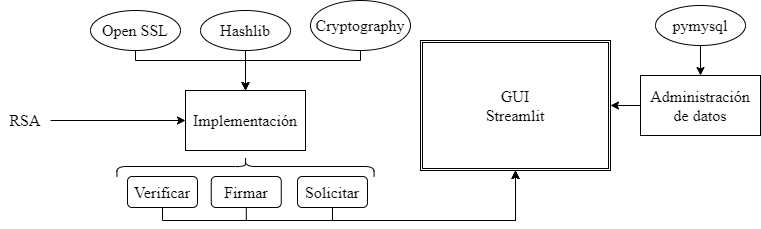

The diagram above was exported from draw.io. Its source (the exported page's mxGraphModel, read from the mxfile embedded in the PNG):
<mxGraphModel dx="1024" dy="584" grid="1" gridSize="10" guides="1" tooltips="1" connect="1" arrows="1" fold="1" page="1" pageScale="1" pageWidth="827" pageHeight="1169" math="0" shadow="0">
  <root>
    <mxCell id="0" />
    <mxCell id="1" parent="0" />
    <mxCell id="LIJk7OskCJ0EQKY_3pqT-9" style="edgeStyle=orthogonalEdgeStyle;rounded=0;orthogonalLoop=1;jettySize=auto;html=1;entryX=0;entryY=0.5;entryDx=0;entryDy=0;fontFamily=Times New Roman;fontSize=16;" edge="1" parent="1" source="LIJk7OskCJ0EQKY_3pqT-1" target="LIJk7OskCJ0EQKY_3pqT-2">
      <mxGeometry relative="1" as="geometry" />
    </mxCell>
    <mxCell id="LIJk7OskCJ0EQKY_3pqT-1" value="RSA" style="text;html=1;strokeColor=none;fillColor=none;align=center;verticalAlign=middle;whiteSpace=wrap;rounded=0;fontFamily=Times New Roman;fontSize=16;" vertex="1" parent="1">
      <mxGeometry x="140" y="170" width="50" height="20" as="geometry" />
    </mxCell>
    <mxCell id="LIJk7OskCJ0EQKY_3pqT-2" value="Implementación" style="rounded=0;whiteSpace=wrap;html=1;fontFamily=Times New Roman;fontSize=16;" vertex="1" parent="1">
      <mxGeometry x="325" y="150" width="120" height="60" as="geometry" />
    </mxCell>
    <mxCell id="LIJk7OskCJ0EQKY_3pqT-6" style="edgeStyle=orthogonalEdgeStyle;rounded=0;orthogonalLoop=1;jettySize=auto;html=1;entryX=0.5;entryY=0;entryDx=0;entryDy=0;fontFamily=Times New Roman;fontSize=16;" edge="1" parent="1" source="LIJk7OskCJ0EQKY_3pqT-3" target="LIJk7OskCJ0EQKY_3pqT-2">
      <mxGeometry relative="1" as="geometry">
        <Array as="points">
          <mxPoint x="275" y="120" />
          <mxPoint x="385" y="120" />
        </Array>
      </mxGeometry>
    </mxCell>
    <mxCell id="LIJk7OskCJ0EQKY_3pqT-3" value="Open SSL" style="ellipse;whiteSpace=wrap;html=1;fontFamily=Times New Roman;fontSize=16;" vertex="1" parent="1">
      <mxGeometry x="230" y="70" width="90" height="40" as="geometry" />
    </mxCell>
    <mxCell id="LIJk7OskCJ0EQKY_3pqT-7" style="edgeStyle=orthogonalEdgeStyle;rounded=0;orthogonalLoop=1;jettySize=auto;html=1;entryX=0.5;entryY=0;entryDx=0;entryDy=0;fontFamily=Times New Roman;fontSize=16;" edge="1" parent="1" source="LIJk7OskCJ0EQKY_3pqT-4" target="LIJk7OskCJ0EQKY_3pqT-2">
      <mxGeometry relative="1" as="geometry" />
    </mxCell>
    <mxCell id="LIJk7OskCJ0EQKY_3pqT-4" value="Hashlib" style="ellipse;whiteSpace=wrap;html=1;fontFamily=Times New Roman;fontSize=16;" vertex="1" parent="1">
      <mxGeometry x="340" y="70" width="90" height="40" as="geometry" />
    </mxCell>
    <mxCell id="LIJk7OskCJ0EQKY_3pqT-8" style="edgeStyle=orthogonalEdgeStyle;rounded=0;orthogonalLoop=1;jettySize=auto;html=1;fontFamily=Times New Roman;fontSize=16;" edge="1" parent="1" source="LIJk7OskCJ0EQKY_3pqT-5" target="LIJk7OskCJ0EQKY_3pqT-2">
      <mxGeometry relative="1" as="geometry">
        <Array as="points">
          <mxPoint x="500" y="120" />
          <mxPoint x="385" y="120" />
        </Array>
      </mxGeometry>
    </mxCell>
    <mxCell id="LIJk7OskCJ0EQKY_3pqT-5" value="Cryptography" style="ellipse;whiteSpace=wrap;html=1;fontFamily=Times New Roman;fontSize=16;" vertex="1" parent="1">
      <mxGeometry x="450" y="60" width="100" height="50" as="geometry" />
    </mxCell>
    <mxCell id="LIJk7OskCJ0EQKY_3pqT-11" value="" style="shape=curlyBracket;whiteSpace=wrap;html=1;rounded=1;fontFamily=Times New Roman;fontSize=16;rotation=90;" vertex="1" parent="1">
      <mxGeometry x="375" y="97.4" width="20" height="257.19" as="geometry" />
    </mxCell>
    <mxCell id="LIJk7OskCJ0EQKY_3pqT-19" style="edgeStyle=orthogonalEdgeStyle;rounded=0;orthogonalLoop=1;jettySize=auto;html=1;entryX=0.5;entryY=1;entryDx=0;entryDy=0;fontFamily=Times New Roman;fontSize=16;" edge="1" parent="1" source="LIJk7OskCJ0EQKY_3pqT-12" target="LIJk7OskCJ0EQKY_3pqT-16">
      <mxGeometry relative="1" as="geometry">
        <Array as="points">
          <mxPoint x="302" y="280" />
          <mxPoint x="655" y="280" />
        </Array>
      </mxGeometry>
    </mxCell>
    <mxCell id="LIJk7OskCJ0EQKY_3pqT-12" value="Verificar" style="rounded=1;whiteSpace=wrap;html=1;fontFamily=Times New Roman;fontSize=16;" vertex="1" parent="1">
      <mxGeometry x="267" y="236" width="70" height="31" as="geometry" />
    </mxCell>
    <mxCell id="LIJk7OskCJ0EQKY_3pqT-18" style="edgeStyle=orthogonalEdgeStyle;rounded=0;orthogonalLoop=1;jettySize=auto;html=1;fontFamily=Times New Roman;fontSize=16;entryX=0.5;entryY=1;entryDx=0;entryDy=0;" edge="1" parent="1" source="LIJk7OskCJ0EQKY_3pqT-13" target="LIJk7OskCJ0EQKY_3pqT-16">
      <mxGeometry relative="1" as="geometry">
        <mxPoint x="650" y="220" as="targetPoint" />
        <Array as="points">
          <mxPoint x="386" y="280" />
          <mxPoint x="655" y="280" />
        </Array>
      </mxGeometry>
    </mxCell>
    <mxCell id="LIJk7OskCJ0EQKY_3pqT-13" value="Firmar" style="rounded=1;whiteSpace=wrap;html=1;fontFamily=Times New Roman;fontSize=16;" vertex="1" parent="1">
      <mxGeometry x="350.75" y="236" width="70" height="31" as="geometry" />
    </mxCell>
    <mxCell id="LIJk7OskCJ0EQKY_3pqT-17" style="edgeStyle=orthogonalEdgeStyle;rounded=0;orthogonalLoop=1;jettySize=auto;html=1;fontFamily=Times New Roman;fontSize=16;" edge="1" parent="1" source="LIJk7OskCJ0EQKY_3pqT-14" target="LIJk7OskCJ0EQKY_3pqT-16">
      <mxGeometry relative="1" as="geometry">
        <Array as="points">
          <mxPoint x="472" y="280" />
          <mxPoint x="655" y="280" />
        </Array>
      </mxGeometry>
    </mxCell>
    <mxCell id="LIJk7OskCJ0EQKY_3pqT-14" value="Solicitar" style="rounded=1;whiteSpace=wrap;html=1;fontFamily=Times New Roman;fontSize=16;" vertex="1" parent="1">
      <mxGeometry x="437" y="236" width="70" height="31" as="geometry" />
    </mxCell>
    <mxCell id="LIJk7OskCJ0EQKY_3pqT-16" value="GUI&lt;br&gt;Streamlit" style="shape=ext;double=1;rounded=0;whiteSpace=wrap;html=1;fontFamily=Times New Roman;fontSize=16;" vertex="1" parent="1">
      <mxGeometry x="560" y="100" width="190" height="130" as="geometry" />
    </mxCell>
    <mxCell id="LIJk7OskCJ0EQKY_3pqT-21" style="edgeStyle=orthogonalEdgeStyle;rounded=0;orthogonalLoop=1;jettySize=auto;html=1;fontFamily=Times New Roman;fontSize=16;" edge="1" parent="1" source="LIJk7OskCJ0EQKY_3pqT-20" target="LIJk7OskCJ0EQKY_3pqT-16">
      <mxGeometry relative="1" as="geometry" />
    </mxCell>
    <mxCell id="LIJk7OskCJ0EQKY_3pqT-20" value="Administración de datos" style="rounded=0;whiteSpace=wrap;html=1;fontFamily=Times New Roman;fontSize=16;" vertex="1" parent="1">
      <mxGeometry x="780" y="135" width="120" height="60" as="geometry" />
    </mxCell>
    <mxCell id="LIJk7OskCJ0EQKY_3pqT-23" value="" style="edgeStyle=orthogonalEdgeStyle;rounded=0;orthogonalLoop=1;jettySize=auto;html=1;fontFamily=Times New Roman;fontSize=16;" edge="1" parent="1" source="LIJk7OskCJ0EQKY_3pqT-22" target="LIJk7OskCJ0EQKY_3pqT-20">
      <mxGeometry relative="1" as="geometry" />
    </mxCell>
    <mxCell id="LIJk7OskCJ0EQKY_3pqT-22" value="pymysql" style="ellipse;whiteSpace=wrap;html=1;fontFamily=Times New Roman;fontSize=16;" vertex="1" parent="1">
      <mxGeometry x="795" y="65" width="90" height="40" as="geometry" />
    </mxCell>
  </root>
</mxGraphModel>